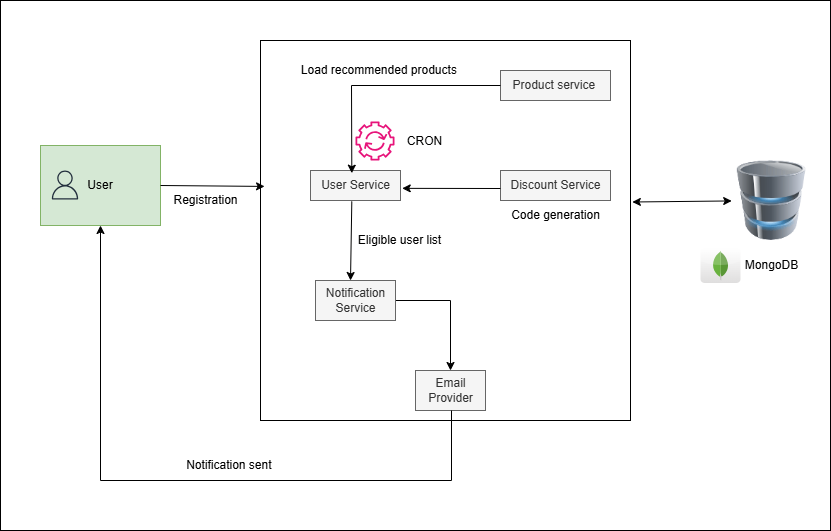

The diagram above was exported from draw.io. Its source (the exported page's mxGraphModel, read from the mxfile embedded in the PNG):
<mxGraphModel dx="1434" dy="824" grid="1" gridSize="10" guides="1" tooltips="1" connect="1" arrows="1" fold="1" page="1" pageScale="1" pageWidth="850" pageHeight="1100" math="0" shadow="0">
  <root>
    <mxCell id="0" />
    <mxCell id="1" parent="0" />
    <mxCell id="qRp_CGC2-feRRDJDmQeO-2" value="" style="rounded=0;whiteSpace=wrap;html=1;" parent="1" vertex="1">
      <mxGeometry x="20" y="690" width="830" height="530" as="geometry" />
    </mxCell>
    <mxCell id="qRp_CGC2-feRRDJDmQeO-4" value="User" style="rounded=0;whiteSpace=wrap;html=1;fillColor=#d5e8d4;strokeColor=#82b366;" parent="1" vertex="1">
      <mxGeometry x="60" y="835" width="120" height="80" as="geometry" />
    </mxCell>
    <mxCell id="qRp_CGC2-feRRDJDmQeO-5" value="" style="rounded=0;whiteSpace=wrap;html=1;" parent="1" vertex="1">
      <mxGeometry x="280" y="730" width="370" height="380" as="geometry" />
    </mxCell>
    <mxCell id="qRp_CGC2-feRRDJDmQeO-6" value="User Service" style="text;html=1;align=center;verticalAlign=middle;resizable=0;points=[];autosize=1;fillColor=#f5f5f5;fontColor=#333333;strokeColor=#666666;" parent="1" vertex="1">
      <mxGeometry x="330" y="860" width="90" height="30" as="geometry" />
    </mxCell>
    <mxCell id="qRp_CGC2-feRRDJDmQeO-7" value="" style="dashed=0;outlineConnect=0;html=1;align=center;labelPosition=center;verticalLabelPosition=bottom;verticalAlign=top;shape=mxgraph.webicons.mongodb;gradientColor=#DFDEDE" parent="1" vertex="1">
      <mxGeometry x="720" y="937.5" width="40" height="35" as="geometry" />
    </mxCell>
    <mxCell id="qRp_CGC2-feRRDJDmQeO-8" value="" style="edgeStyle=orthogonalEdgeStyle;rounded=0;orthogonalLoop=1;jettySize=auto;html=1;" parent="1" source="qRp_CGC2-feRRDJDmQeO-9" target="qRp_CGC2-feRRDJDmQeO-13" edge="1">
      <mxGeometry relative="1" as="geometry" />
    </mxCell>
    <mxCell id="qRp_CGC2-feRRDJDmQeO-9" value="Notification&lt;div&gt;Service&lt;/div&gt;" style="text;html=1;align=center;verticalAlign=middle;resizable=0;points=[];autosize=1;strokeColor=#666666;fillColor=#f5f5f5;fontColor=#333333;" parent="1" vertex="1">
      <mxGeometry x="335" y="970" width="80" height="40" as="geometry" />
    </mxCell>
    <mxCell id="qRp_CGC2-feRRDJDmQeO-10" value="Product service&amp;nbsp;" style="text;html=1;align=center;verticalAlign=middle;resizable=0;points=[];autosize=1;strokeColor=#666666;fillColor=#f5f5f5;fontColor=#333333;" parent="1" vertex="1">
      <mxGeometry x="520" y="760" width="110" height="30" as="geometry" />
    </mxCell>
    <mxCell id="qRp_CGC2-feRRDJDmQeO-11" value="Discount Service" style="text;html=1;align=center;verticalAlign=middle;resizable=0;points=[];autosize=1;strokeColor=#666666;fillColor=#f5f5f5;fontColor=#333333;" parent="1" vertex="1">
      <mxGeometry x="520" y="860" width="110" height="30" as="geometry" />
    </mxCell>
    <mxCell id="qRp_CGC2-feRRDJDmQeO-12" value="MongoDB&lt;div&gt;&lt;br&gt;&lt;/div&gt;" style="text;html=1;align=center;verticalAlign=middle;resizable=0;points=[];autosize=1;strokeColor=none;fillColor=none;" parent="1" vertex="1">
      <mxGeometry x="751.2" y="942.4" width="80" height="40" as="geometry" />
    </mxCell>
    <mxCell id="qRp_CGC2-feRRDJDmQeO-13" value="Email&lt;div&gt;Provider&lt;/div&gt;" style="text;html=1;align=center;verticalAlign=middle;resizable=0;points=[];autosize=1;strokeColor=#666666;fillColor=#f5f5f5;fontColor=#333333;" parent="1" vertex="1">
      <mxGeometry x="435" y="1060" width="70" height="40" as="geometry" />
    </mxCell>
    <mxCell id="qRp_CGC2-feRRDJDmQeO-14" value="" style="endArrow=classic;html=1;rounded=0;exitX=1;exitY=0.5;exitDx=0;exitDy=0;entryX=0.011;entryY=0.384;entryDx=0;entryDy=0;entryPerimeter=0;" parent="1" source="qRp_CGC2-feRRDJDmQeO-4" target="qRp_CGC2-feRRDJDmQeO-5" edge="1">
      <mxGeometry width="50" height="50" relative="1" as="geometry">
        <mxPoint x="210" y="960" as="sourcePoint" />
        <mxPoint x="260" y="910" as="targetPoint" />
      </mxGeometry>
    </mxCell>
    <mxCell id="qRp_CGC2-feRRDJDmQeO-15" value="Registration" style="text;html=1;align=center;verticalAlign=middle;resizable=0;points=[];autosize=1;strokeColor=none;fillColor=none;" parent="1" vertex="1">
      <mxGeometry x="180" y="875" width="90" height="30" as="geometry" />
    </mxCell>
    <mxCell id="qRp_CGC2-feRRDJDmQeO-16" value="" style="endArrow=classic;html=1;rounded=0;exitX=0.459;exitY=1.032;exitDx=0;exitDy=0;exitPerimeter=0;" parent="1" source="qRp_CGC2-feRRDJDmQeO-6" edge="1">
      <mxGeometry width="50" height="50" relative="1" as="geometry">
        <mxPoint x="380" y="1000" as="sourcePoint" />
        <mxPoint x="370" y="970" as="targetPoint" />
      </mxGeometry>
    </mxCell>
    <mxCell id="qRp_CGC2-feRRDJDmQeO-17" value="" style="endArrow=classic;html=1;rounded=0;entryX=0.459;entryY=0.09;entryDx=0;entryDy=0;entryPerimeter=0;" parent="1" source="qRp_CGC2-feRRDJDmQeO-10" target="qRp_CGC2-feRRDJDmQeO-6" edge="1">
      <mxGeometry width="50" height="50" relative="1" as="geometry">
        <mxPoint x="392" y="810" as="sourcePoint" />
        <mxPoint x="392" y="881" as="targetPoint" />
        <Array as="points">
          <mxPoint x="371" y="775" />
        </Array>
      </mxGeometry>
    </mxCell>
    <mxCell id="qRp_CGC2-feRRDJDmQeO-18" value="&lt;font style=&quot;font-size: 12px;&quot;&gt;Load recommended products&amp;nbsp;&lt;/font&gt;" style="text;html=1;align=center;verticalAlign=middle;resizable=0;points=[];autosize=1;strokeColor=none;fillColor=none;" parent="1" vertex="1">
      <mxGeometry x="310" y="745" width="180" height="30" as="geometry" />
    </mxCell>
    <mxCell id="qRp_CGC2-feRRDJDmQeO-19" value="CRON" style="text;html=1;align=center;verticalAlign=middle;resizable=0;points=[];autosize=1;strokeColor=none;fillColor=none;" parent="1" vertex="1">
      <mxGeometry x="414" y="815.5" width="60" height="30" as="geometry" />
    </mxCell>
    <mxCell id="qRp_CGC2-feRRDJDmQeO-20" value="Eligible user list" style="text;html=1;align=center;verticalAlign=middle;resizable=0;points=[];autosize=1;strokeColor=none;fillColor=none;" parent="1" vertex="1">
      <mxGeometry x="364" y="915" width="110" height="30" as="geometry" />
    </mxCell>
    <mxCell id="qRp_CGC2-feRRDJDmQeO-21" value="" style="endArrow=classic;html=1;rounded=0;entryX=1.019;entryY=0.595;entryDx=0;entryDy=0;entryPerimeter=0;" parent="1" target="qRp_CGC2-feRRDJDmQeO-6" edge="1">
      <mxGeometry width="50" height="50" relative="1" as="geometry">
        <mxPoint x="520" y="878" as="sourcePoint" />
        <mxPoint x="444" y="798" as="targetPoint" />
      </mxGeometry>
    </mxCell>
    <mxCell id="qRp_CGC2-feRRDJDmQeO-22" value="" style="edgeStyle=orthogonalEdgeStyle;rounded=0;orthogonalLoop=1;jettySize=auto;html=1;entryX=0.5;entryY=1;entryDx=0;entryDy=0;" parent="1" target="qRp_CGC2-feRRDJDmQeO-4" edge="1">
      <mxGeometry relative="1" as="geometry">
        <mxPoint x="471" y="1100" as="sourcePoint" />
        <mxPoint x="480" y="1070" as="targetPoint" />
        <Array as="points">
          <mxPoint x="471" y="1170" />
          <mxPoint x="120" y="1170" />
        </Array>
      </mxGeometry>
    </mxCell>
    <mxCell id="qRp_CGC2-feRRDJDmQeO-23" value="&lt;font style=&quot;font-size: 12px;&quot;&gt;Notification sent&amp;nbsp;&lt;/font&gt;" style="text;html=1;align=center;verticalAlign=middle;resizable=0;points=[];autosize=1;strokeColor=none;fillColor=none;" parent="1" vertex="1">
      <mxGeometry x="195" y="1140" width="110" height="30" as="geometry" />
    </mxCell>
    <mxCell id="qRp_CGC2-feRRDJDmQeO-24" value="&lt;font style=&quot;font-size: 12px;&quot;&gt;Code generation&lt;/font&gt;" style="text;html=1;align=center;verticalAlign=middle;resizable=0;points=[];autosize=1;strokeColor=none;fillColor=none;" parent="1" vertex="1">
      <mxGeometry x="520" y="890" width="110" height="30" as="geometry" />
    </mxCell>
    <mxCell id="qRp_CGC2-feRRDJDmQeO-25" value="" style="endArrow=classic;startArrow=classic;html=1;rounded=0;exitX=1.005;exitY=0.425;exitDx=0;exitDy=0;exitPerimeter=0;" parent="1" source="qRp_CGC2-feRRDJDmQeO-5" target="oOYZ6jQeCRSTBMDklwIJ-1" edge="1">
      <mxGeometry width="50" height="50" relative="1" as="geometry">
        <mxPoint x="380" y="1010" as="sourcePoint" />
        <mxPoint x="430" y="960" as="targetPoint" />
      </mxGeometry>
    </mxCell>
    <mxCell id="oOYZ6jQeCRSTBMDklwIJ-1" value="" style="image;html=1;image=img/lib/clip_art/computers/Database_128x128.png" vertex="1" parent="1">
      <mxGeometry x="751.2" y="850" width="80" height="80" as="geometry" />
    </mxCell>
    <mxCell id="oOYZ6jQeCRSTBMDklwIJ-2" value="" style="sketch=0;outlineConnect=0;fontColor=#232F3E;gradientColor=none;fillColor=#232F3D;strokeColor=none;dashed=0;verticalLabelPosition=bottom;verticalAlign=top;align=center;html=1;fontSize=12;fontStyle=0;aspect=fixed;pointerEvents=1;shape=mxgraph.aws4.user;" vertex="1" parent="1">
      <mxGeometry x="70" y="860" width="29" height="29" as="geometry" />
    </mxCell>
    <mxCell id="oOYZ6jQeCRSTBMDklwIJ-3" value="" style="sketch=0;outlineConnect=0;fontColor=#232F3E;gradientColor=none;fillColor=#E7157B;strokeColor=none;dashed=0;verticalLabelPosition=bottom;verticalAlign=top;align=center;html=1;fontSize=12;fontStyle=0;aspect=fixed;pointerEvents=1;shape=mxgraph.aws4.automation;" vertex="1" parent="1">
      <mxGeometry x="375" y="811" width="39" height="39" as="geometry" />
    </mxCell>
  </root>
</mxGraphModel>